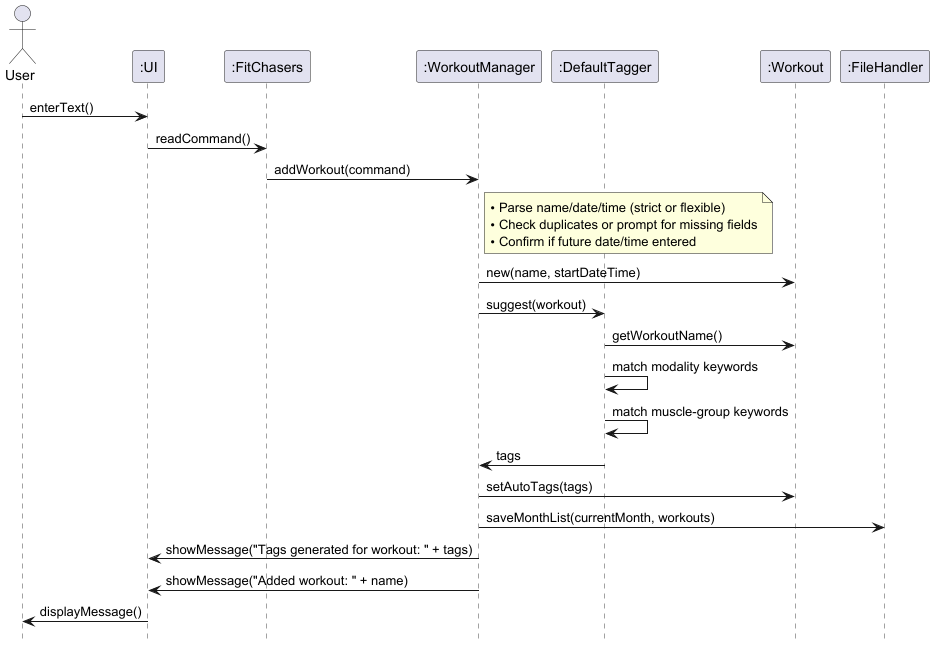

The diagram above was rendered by PlantUML. Its source (embedded in the PNG):
@startuml

' --- Styling (kept minimal & consistent) ---
skinparam sequenceParticipantType rectangle
skinparam shadowing false
skinparam responseMessageBelowArrow true
hide footbox

' --- Optional: ẩn activation bar toàn cục ---
skinparam sequence {
  ParticipantBorderColor #222
  LifeLineBorderColor #444
  LifeLineBackgroundColor #FAFAFA
  ActivationBarColor none
  ActivationBarBorderColor none
}

actor    User
participant ":UI" as UI
participant ":FitChasers" as App
participant ":WorkoutManager" as WM
participant ":DefaultTagger" as Tagger
participant ":Workout" as W
participant ":FileHandler" as FH

User -> UI : enterText()
UI -> App : readCommand()
App -> WM : addWorkout(command)

note right of WM
• Parse name/date/time (strict or flexible)
• Check duplicates or prompt for missing fields
• Confirm if future date/time entered
end note

WM -> W : new(name, startDateTime)

WM -> Tagger : suggest(workout)
Tagger -> W : getWorkoutName()
Tagger -> Tagger : match modality keywords
Tagger -> Tagger : match muscle-group keywords
Tagger -> WM : tags
WM -> W : setAutoTags(tags)

WM -> FH : saveMonthList(currentMonth, workouts)
WM -> UI : showMessage("Tags generated for workout: " + tags)
WM -> UI : showMessage("Added workout: " + name)
UI -> User : displayMessage()

@enduml